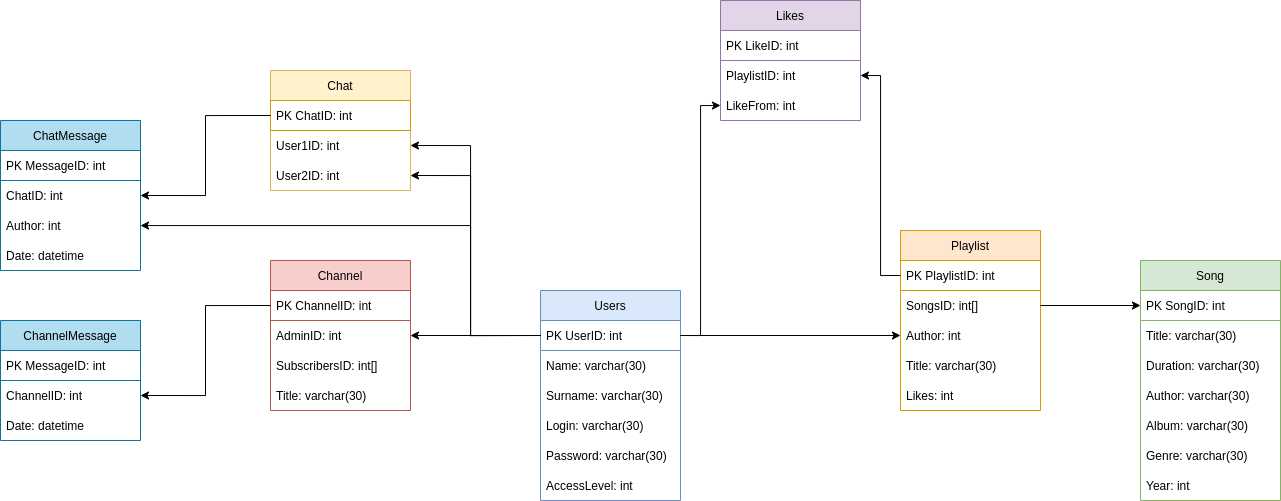

The diagram above was exported from draw.io. Its source (the exported page's mxGraphModel, read from the mxfile embedded in the PNG):
<mxGraphModel dx="2415" dy="960" grid="1" gridSize="10" guides="1" tooltips="1" connect="1" arrows="1" fold="1" page="1" pageScale="1" pageWidth="827" pageHeight="1169" math="0" shadow="0">
  <root>
    <mxCell id="0" />
    <mxCell id="1" parent="0" />
    <mxCell id="2" value="Users" style="swimlane;fontStyle=0;childLayout=stackLayout;horizontal=1;startSize=30;horizontalStack=0;resizeParent=1;resizeParentMax=0;resizeLast=0;collapsible=1;marginBottom=0;fillColor=#dae8fc;strokeColor=#6c8ebf;" vertex="1" parent="1">
      <mxGeometry x="380" y="450" width="140" height="210" as="geometry" />
    </mxCell>
    <mxCell id="3" value="PK UserID: int" style="text;strokeColor=#6c8ebf;fillColor=none;align=left;verticalAlign=middle;spacingLeft=4;spacingRight=4;overflow=hidden;points=[[0,0.5],[1,0.5]];portConstraint=eastwest;rotatable=0;" vertex="1" parent="2">
      <mxGeometry y="30" width="140" height="30" as="geometry" />
    </mxCell>
    <mxCell id="4" value="Name: varchar(30)" style="text;strokeColor=none;fillColor=none;align=left;verticalAlign=middle;spacingLeft=4;spacingRight=4;overflow=hidden;points=[[0,0.5],[1,0.5]];portConstraint=eastwest;rotatable=0;" vertex="1" parent="2">
      <mxGeometry y="60" width="140" height="30" as="geometry" />
    </mxCell>
    <mxCell id="5" value="Surname: varchar(30)" style="text;strokeColor=none;fillColor=none;align=left;verticalAlign=middle;spacingLeft=4;spacingRight=4;overflow=hidden;points=[[0,0.5],[1,0.5]];portConstraint=eastwest;rotatable=0;" vertex="1" parent="2">
      <mxGeometry y="90" width="140" height="30" as="geometry" />
    </mxCell>
    <mxCell id="6" value="Login: varchar(30)" style="text;strokeColor=none;fillColor=none;align=left;verticalAlign=middle;spacingLeft=4;spacingRight=4;overflow=hidden;points=[[0,0.5],[1,0.5]];portConstraint=eastwest;rotatable=0;" vertex="1" parent="2">
      <mxGeometry y="120" width="140" height="30" as="geometry" />
    </mxCell>
    <mxCell id="7" value="Password: varchar(30)" style="text;strokeColor=none;fillColor=none;align=left;verticalAlign=middle;spacingLeft=4;spacingRight=4;overflow=hidden;points=[[0,0.5],[1,0.5]];portConstraint=eastwest;rotatable=0;" vertex="1" parent="2">
      <mxGeometry y="150" width="140" height="30" as="geometry" />
    </mxCell>
    <mxCell id="8" value="AccessLevel: int" style="text;strokeColor=none;fillColor=none;align=left;verticalAlign=middle;spacingLeft=4;spacingRight=4;overflow=hidden;points=[[0,0.5],[1,0.5]];portConstraint=eastwest;rotatable=0;" vertex="1" parent="2">
      <mxGeometry y="180" width="140" height="30" as="geometry" />
    </mxCell>
    <mxCell id="9" value="Song" style="swimlane;fontStyle=0;childLayout=stackLayout;horizontal=1;startSize=30;horizontalStack=0;resizeParent=1;resizeParentMax=0;resizeLast=0;collapsible=1;marginBottom=0;fillColor=#d5e8d4;strokeColor=#82b366;" vertex="1" parent="1">
      <mxGeometry x="980" y="420" width="140" height="240" as="geometry" />
    </mxCell>
    <mxCell id="10" value="PK SongID: int" style="text;strokeColor=#82b366;fillColor=none;align=left;verticalAlign=middle;spacingLeft=4;spacingRight=4;overflow=hidden;points=[[0,0.5],[1,0.5]];portConstraint=eastwest;rotatable=0;" vertex="1" parent="9">
      <mxGeometry y="30" width="140" height="30" as="geometry" />
    </mxCell>
    <mxCell id="11" value="Title: varchar(30)" style="text;strokeColor=none;fillColor=none;align=left;verticalAlign=middle;spacingLeft=4;spacingRight=4;overflow=hidden;points=[[0,0.5],[1,0.5]];portConstraint=eastwest;rotatable=0;" vertex="1" parent="9">
      <mxGeometry y="60" width="140" height="30" as="geometry" />
    </mxCell>
    <mxCell id="12" value="Duration: varchar(30)" style="text;strokeColor=none;fillColor=none;align=left;verticalAlign=middle;spacingLeft=4;spacingRight=4;overflow=hidden;points=[[0,0.5],[1,0.5]];portConstraint=eastwest;rotatable=0;" vertex="1" parent="9">
      <mxGeometry y="90" width="140" height="30" as="geometry" />
    </mxCell>
    <mxCell id="13" value="Author: varchar(30)" style="text;strokeColor=none;fillColor=none;align=left;verticalAlign=middle;spacingLeft=4;spacingRight=4;overflow=hidden;points=[[0,0.5],[1,0.5]];portConstraint=eastwest;rotatable=0;" vertex="1" parent="9">
      <mxGeometry y="120" width="140" height="30" as="geometry" />
    </mxCell>
    <mxCell id="14" value="Album: varchar(30)" style="text;strokeColor=none;fillColor=none;align=left;verticalAlign=middle;spacingLeft=4;spacingRight=4;overflow=hidden;points=[[0,0.5],[1,0.5]];portConstraint=eastwest;rotatable=0;" vertex="1" parent="9">
      <mxGeometry y="150" width="140" height="30" as="geometry" />
    </mxCell>
    <mxCell id="15" value="Genre: varchar(30)" style="text;strokeColor=none;fillColor=none;align=left;verticalAlign=middle;spacingLeft=4;spacingRight=4;overflow=hidden;points=[[0,0.5],[1,0.5]];portConstraint=eastwest;rotatable=0;" vertex="1" parent="9">
      <mxGeometry y="180" width="140" height="30" as="geometry" />
    </mxCell>
    <mxCell id="16" value="Year: int" style="text;strokeColor=none;fillColor=none;align=left;verticalAlign=middle;spacingLeft=4;spacingRight=4;overflow=hidden;points=[[0,0.5],[1,0.5]];portConstraint=eastwest;rotatable=0;" vertex="1" parent="9">
      <mxGeometry y="210" width="140" height="30" as="geometry" />
    </mxCell>
    <mxCell id="17" value="Playlist" style="swimlane;fontStyle=0;childLayout=stackLayout;horizontal=1;startSize=30;horizontalStack=0;resizeParent=1;resizeParentMax=0;resizeLast=0;collapsible=1;marginBottom=0;strokeColor=#d79b00;fillColor=#ffe6cc;" vertex="1" parent="1">
      <mxGeometry x="740" y="390" width="140" height="180" as="geometry" />
    </mxCell>
    <mxCell id="18" value="PK PlaylistID: int" style="text;strokeColor=#d79b00;fillColor=none;align=left;verticalAlign=middle;spacingLeft=4;spacingRight=4;overflow=hidden;points=[[0,0.5],[1,0.5]];portConstraint=eastwest;rotatable=0;" vertex="1" parent="17">
      <mxGeometry y="30" width="140" height="30" as="geometry" />
    </mxCell>
    <mxCell id="19" value="SongsID: int[]" style="text;strokeColor=none;fillColor=none;align=left;verticalAlign=middle;spacingLeft=4;spacingRight=4;overflow=hidden;points=[[0,0.5],[1,0.5]];portConstraint=eastwest;rotatable=0;" vertex="1" parent="17">
      <mxGeometry y="60" width="140" height="30" as="geometry" />
    </mxCell>
    <mxCell id="20" value="Author: int" style="text;strokeColor=none;fillColor=none;align=left;verticalAlign=middle;spacingLeft=4;spacingRight=4;overflow=hidden;points=[[0,0.5],[1,0.5]];portConstraint=eastwest;rotatable=0;" vertex="1" parent="17">
      <mxGeometry y="90" width="140" height="30" as="geometry" />
    </mxCell>
    <mxCell id="21" value="Title: varchar(30)" style="text;strokeColor=none;fillColor=none;align=left;verticalAlign=middle;spacingLeft=4;spacingRight=4;overflow=hidden;points=[[0,0.5],[1,0.5]];portConstraint=eastwest;rotatable=0;" vertex="1" parent="17">
      <mxGeometry y="120" width="140" height="30" as="geometry" />
    </mxCell>
    <mxCell id="22" value="Likes: int" style="text;strokeColor=none;fillColor=none;align=left;verticalAlign=middle;spacingLeft=4;spacingRight=4;overflow=hidden;points=[[0,0.5],[1,0.5]];portConstraint=eastwest;rotatable=0;" vertex="1" parent="17">
      <mxGeometry y="150" width="140" height="30" as="geometry" />
    </mxCell>
    <mxCell id="23" value="Chat" style="swimlane;fontStyle=0;childLayout=stackLayout;horizontal=1;startSize=30;horizontalStack=0;resizeParent=1;resizeParentMax=0;resizeLast=0;collapsible=1;marginBottom=0;strokeColor=#d6b656;fillColor=#fff2cc;" vertex="1" parent="1">
      <mxGeometry x="110" y="230" width="140" height="120" as="geometry" />
    </mxCell>
    <mxCell id="24" value="PK ChatID: int" style="text;strokeColor=#d79b00;fillColor=none;align=left;verticalAlign=middle;spacingLeft=4;spacingRight=4;overflow=hidden;points=[[0,0.5],[1,0.5]];portConstraint=eastwest;rotatable=0;" vertex="1" parent="23">
      <mxGeometry y="30" width="140" height="30" as="geometry" />
    </mxCell>
    <mxCell id="25" value="User1ID: int" style="text;strokeColor=none;fillColor=none;align=left;verticalAlign=middle;spacingLeft=4;spacingRight=4;overflow=hidden;points=[[0,0.5],[1,0.5]];portConstraint=eastwest;rotatable=0;" vertex="1" parent="23">
      <mxGeometry y="60" width="140" height="30" as="geometry" />
    </mxCell>
    <mxCell id="26" value="User2ID: int" style="text;strokeColor=none;fillColor=none;align=left;verticalAlign=middle;spacingLeft=4;spacingRight=4;overflow=hidden;points=[[0,0.5],[1,0.5]];portConstraint=eastwest;rotatable=0;" vertex="1" parent="23">
      <mxGeometry y="90" width="140" height="30" as="geometry" />
    </mxCell>
    <mxCell id="27" value="Channel" style="swimlane;fontStyle=0;childLayout=stackLayout;horizontal=1;startSize=30;horizontalStack=0;resizeParent=1;resizeParentMax=0;resizeLast=0;collapsible=1;marginBottom=0;fillColor=#f8cecc;strokeColor=#b85450;" vertex="1" parent="1">
      <mxGeometry x="110" y="420" width="140" height="150" as="geometry" />
    </mxCell>
    <mxCell id="28" value="PK ChannelID: int" style="text;strokeColor=#b85450;fillColor=none;align=left;verticalAlign=middle;spacingLeft=4;spacingRight=4;overflow=hidden;points=[[0,0.5],[1,0.5]];portConstraint=eastwest;rotatable=0;" vertex="1" parent="27">
      <mxGeometry y="30" width="140" height="30" as="geometry" />
    </mxCell>
    <mxCell id="29" value="AdminID: int" style="text;strokeColor=none;fillColor=none;align=left;verticalAlign=middle;spacingLeft=4;spacingRight=4;overflow=hidden;points=[[0,0.5],[1,0.5]];portConstraint=eastwest;rotatable=0;" vertex="1" parent="27">
      <mxGeometry y="60" width="140" height="30" as="geometry" />
    </mxCell>
    <mxCell id="30" value="SubscribersID: int[]" style="text;strokeColor=none;fillColor=none;align=left;verticalAlign=middle;spacingLeft=4;spacingRight=4;overflow=hidden;points=[[0,0.5],[1,0.5]];portConstraint=eastwest;rotatable=0;" vertex="1" parent="27">
      <mxGeometry y="90" width="140" height="30" as="geometry" />
    </mxCell>
    <mxCell id="31" value="Title: varchar(30)" style="text;strokeColor=none;fillColor=none;align=left;verticalAlign=middle;spacingLeft=4;spacingRight=4;overflow=hidden;points=[[0,0.5],[1,0.5]];portConstraint=eastwest;rotatable=0;" vertex="1" parent="27">
      <mxGeometry y="120" width="140" height="30" as="geometry" />
    </mxCell>
    <mxCell id="32" value="Likes" style="swimlane;fontStyle=0;childLayout=stackLayout;horizontal=1;startSize=30;horizontalStack=0;resizeParent=1;resizeParentMax=0;resizeLast=0;collapsible=1;marginBottom=0;strokeColor=#9673a6;fillColor=#e1d5e7;" vertex="1" parent="1">
      <mxGeometry x="560" y="160" width="140" height="120" as="geometry" />
    </mxCell>
    <mxCell id="33" value="PK LikeID: int" style="text;strokeColor=#9673a6;fillColor=none;align=left;verticalAlign=middle;spacingLeft=4;spacingRight=4;overflow=hidden;points=[[0,0.5],[1,0.5]];portConstraint=eastwest;rotatable=0;" vertex="1" parent="32">
      <mxGeometry y="30" width="140" height="30" as="geometry" />
    </mxCell>
    <mxCell id="34" value="PlaylistID: int" style="text;strokeColor=none;fillColor=none;align=left;verticalAlign=middle;spacingLeft=4;spacingRight=4;overflow=hidden;points=[[0,0.5],[1,0.5]];portConstraint=eastwest;rotatable=0;" vertex="1" parent="32">
      <mxGeometry y="60" width="140" height="30" as="geometry" />
    </mxCell>
    <mxCell id="35" value="LikeFrom: int" style="text;strokeColor=none;fillColor=none;align=left;verticalAlign=middle;spacingLeft=4;spacingRight=4;overflow=hidden;points=[[0,0.5],[1,0.5]];portConstraint=eastwest;rotatable=0;" vertex="1" parent="32">
      <mxGeometry y="90" width="140" height="30" as="geometry" />
    </mxCell>
    <mxCell id="36" value="ChatMessage" style="swimlane;fontStyle=0;childLayout=stackLayout;horizontal=1;startSize=30;horizontalStack=0;resizeParent=1;resizeParentMax=0;resizeLast=0;collapsible=1;marginBottom=0;fillColor=#b1ddf0;strokeColor=#10739e;" vertex="1" parent="1">
      <mxGeometry x="-160" y="280" width="140" height="150" as="geometry" />
    </mxCell>
    <mxCell id="37" value="PK MessageID: int" style="text;strokeColor=#10739e;fillColor=none;align=left;verticalAlign=middle;spacingLeft=4;spacingRight=4;overflow=hidden;points=[[0,0.5],[1,0.5]];portConstraint=eastwest;rotatable=0;" vertex="1" parent="36">
      <mxGeometry y="30" width="140" height="30" as="geometry" />
    </mxCell>
    <mxCell id="38" value="ChatID: int" style="text;strokeColor=none;fillColor=none;align=left;verticalAlign=middle;spacingLeft=4;spacingRight=4;overflow=hidden;points=[[0,0.5],[1,0.5]];portConstraint=eastwest;rotatable=0;" vertex="1" parent="36">
      <mxGeometry y="60" width="140" height="30" as="geometry" />
    </mxCell>
    <mxCell id="39" value="Author: int" style="text;strokeColor=none;fillColor=none;align=left;verticalAlign=middle;spacingLeft=4;spacingRight=4;overflow=hidden;points=[[0,0.5],[1,0.5]];portConstraint=eastwest;rotatable=0;" vertex="1" parent="36">
      <mxGeometry y="90" width="140" height="30" as="geometry" />
    </mxCell>
    <mxCell id="40" value="Date: datetime" style="text;strokeColor=none;fillColor=none;align=left;verticalAlign=middle;spacingLeft=4;spacingRight=4;overflow=hidden;points=[[0,0.5],[1,0.5]];portConstraint=eastwest;rotatable=0;" vertex="1" parent="36">
      <mxGeometry y="120" width="140" height="30" as="geometry" />
    </mxCell>
    <mxCell id="41" style="edgeStyle=orthogonalEdgeStyle;rounded=0;orthogonalLoop=1;jettySize=auto;html=1;exitX=1;exitY=0.5;exitDx=0;exitDy=0;entryX=0;entryY=0.5;entryDx=0;entryDy=0;" edge="1" source="19" target="10" parent="1">
      <mxGeometry relative="1" as="geometry" />
    </mxCell>
    <mxCell id="42" style="edgeStyle=orthogonalEdgeStyle;rounded=0;orthogonalLoop=1;jettySize=auto;html=1;exitX=1;exitY=0.5;exitDx=0;exitDy=0;entryX=0;entryY=0.5;entryDx=0;entryDy=0;" edge="1" source="3" target="20" parent="1">
      <mxGeometry relative="1" as="geometry" />
    </mxCell>
    <mxCell id="43" style="edgeStyle=orthogonalEdgeStyle;rounded=0;orthogonalLoop=1;jettySize=auto;html=1;exitX=0;exitY=0.5;exitDx=0;exitDy=0;entryX=1;entryY=0.5;entryDx=0;entryDy=0;" edge="1" source="3" target="29" parent="1">
      <mxGeometry relative="1" as="geometry" />
    </mxCell>
    <mxCell id="44" style="edgeStyle=orthogonalEdgeStyle;rounded=0;orthogonalLoop=1;jettySize=auto;html=1;exitX=0;exitY=0.5;exitDx=0;exitDy=0;entryX=1;entryY=0.5;entryDx=0;entryDy=0;" edge="1" source="3" target="25" parent="1">
      <mxGeometry relative="1" as="geometry">
        <Array as="points">
          <mxPoint x="310" y="495" />
          <mxPoint x="310" y="305" />
        </Array>
      </mxGeometry>
    </mxCell>
    <mxCell id="45" style="edgeStyle=orthogonalEdgeStyle;rounded=0;orthogonalLoop=1;jettySize=auto;html=1;exitX=0;exitY=0.5;exitDx=0;exitDy=0;entryX=1;entryY=0.5;entryDx=0;entryDy=0;" edge="1" source="3" target="26" parent="1">
      <mxGeometry relative="1" as="geometry">
        <Array as="points">
          <mxPoint x="310" y="495" />
          <mxPoint x="310" y="335" />
        </Array>
      </mxGeometry>
    </mxCell>
    <mxCell id="46" style="edgeStyle=orthogonalEdgeStyle;rounded=0;orthogonalLoop=1;jettySize=auto;html=1;exitX=1;exitY=0.5;exitDx=0;exitDy=0;entryX=0;entryY=0.5;entryDx=0;entryDy=0;" edge="1" source="3" target="35" parent="1">
      <mxGeometry relative="1" as="geometry">
        <mxPoint x="490" y="270" as="targetPoint" />
      </mxGeometry>
    </mxCell>
    <mxCell id="47" style="edgeStyle=orthogonalEdgeStyle;rounded=0;orthogonalLoop=1;jettySize=auto;html=1;exitX=0;exitY=0.5;exitDx=0;exitDy=0;entryX=1;entryY=0.5;entryDx=0;entryDy=0;" edge="1" source="18" target="34" parent="1">
      <mxGeometry relative="1" as="geometry" />
    </mxCell>
    <mxCell id="48" style="edgeStyle=orthogonalEdgeStyle;rounded=0;orthogonalLoop=1;jettySize=auto;html=1;exitX=0;exitY=0.5;exitDx=0;exitDy=0;entryX=1;entryY=0.5;entryDx=0;entryDy=0;" edge="1" source="24" target="38" parent="1">
      <mxGeometry relative="1" as="geometry" />
    </mxCell>
    <mxCell id="49" value="ChannelMessage" style="swimlane;fontStyle=0;childLayout=stackLayout;horizontal=1;startSize=30;horizontalStack=0;resizeParent=1;resizeParentMax=0;resizeLast=0;collapsible=1;marginBottom=0;fillColor=#b1ddf0;strokeColor=#10739e;" vertex="1" parent="1">
      <mxGeometry x="-160" y="480" width="140" height="120" as="geometry" />
    </mxCell>
    <mxCell id="50" value="PK MessageID: int" style="text;strokeColor=#10739e;fillColor=none;align=left;verticalAlign=middle;spacingLeft=4;spacingRight=4;overflow=hidden;points=[[0,0.5],[1,0.5]];portConstraint=eastwest;rotatable=0;" vertex="1" parent="49">
      <mxGeometry y="30" width="140" height="30" as="geometry" />
    </mxCell>
    <mxCell id="51" value="ChannelID: int" style="text;strokeColor=none;fillColor=none;align=left;verticalAlign=middle;spacingLeft=4;spacingRight=4;overflow=hidden;points=[[0,0.5],[1,0.5]];portConstraint=eastwest;rotatable=0;" vertex="1" parent="49">
      <mxGeometry y="60" width="140" height="30" as="geometry" />
    </mxCell>
    <mxCell id="52" value="Date: datetime" style="text;strokeColor=none;fillColor=none;align=left;verticalAlign=middle;spacingLeft=4;spacingRight=4;overflow=hidden;points=[[0,0.5],[1,0.5]];portConstraint=eastwest;rotatable=0;" vertex="1" parent="49">
      <mxGeometry y="90" width="140" height="30" as="geometry" />
    </mxCell>
    <mxCell id="53" style="edgeStyle=orthogonalEdgeStyle;rounded=0;orthogonalLoop=1;jettySize=auto;html=1;exitX=0;exitY=0.5;exitDx=0;exitDy=0;entryX=1;entryY=0.5;entryDx=0;entryDy=0;" edge="1" source="28" target="51" parent="1">
      <mxGeometry relative="1" as="geometry" />
    </mxCell>
    <mxCell id="54" style="edgeStyle=orthogonalEdgeStyle;rounded=0;orthogonalLoop=1;jettySize=auto;html=1;exitX=0;exitY=0.5;exitDx=0;exitDy=0;" edge="1" source="3" target="39" parent="1">
      <mxGeometry relative="1" as="geometry">
        <Array as="points">
          <mxPoint x="310" y="495" />
          <mxPoint x="310" y="385" />
        </Array>
      </mxGeometry>
    </mxCell>
  </root>
</mxGraphModel>